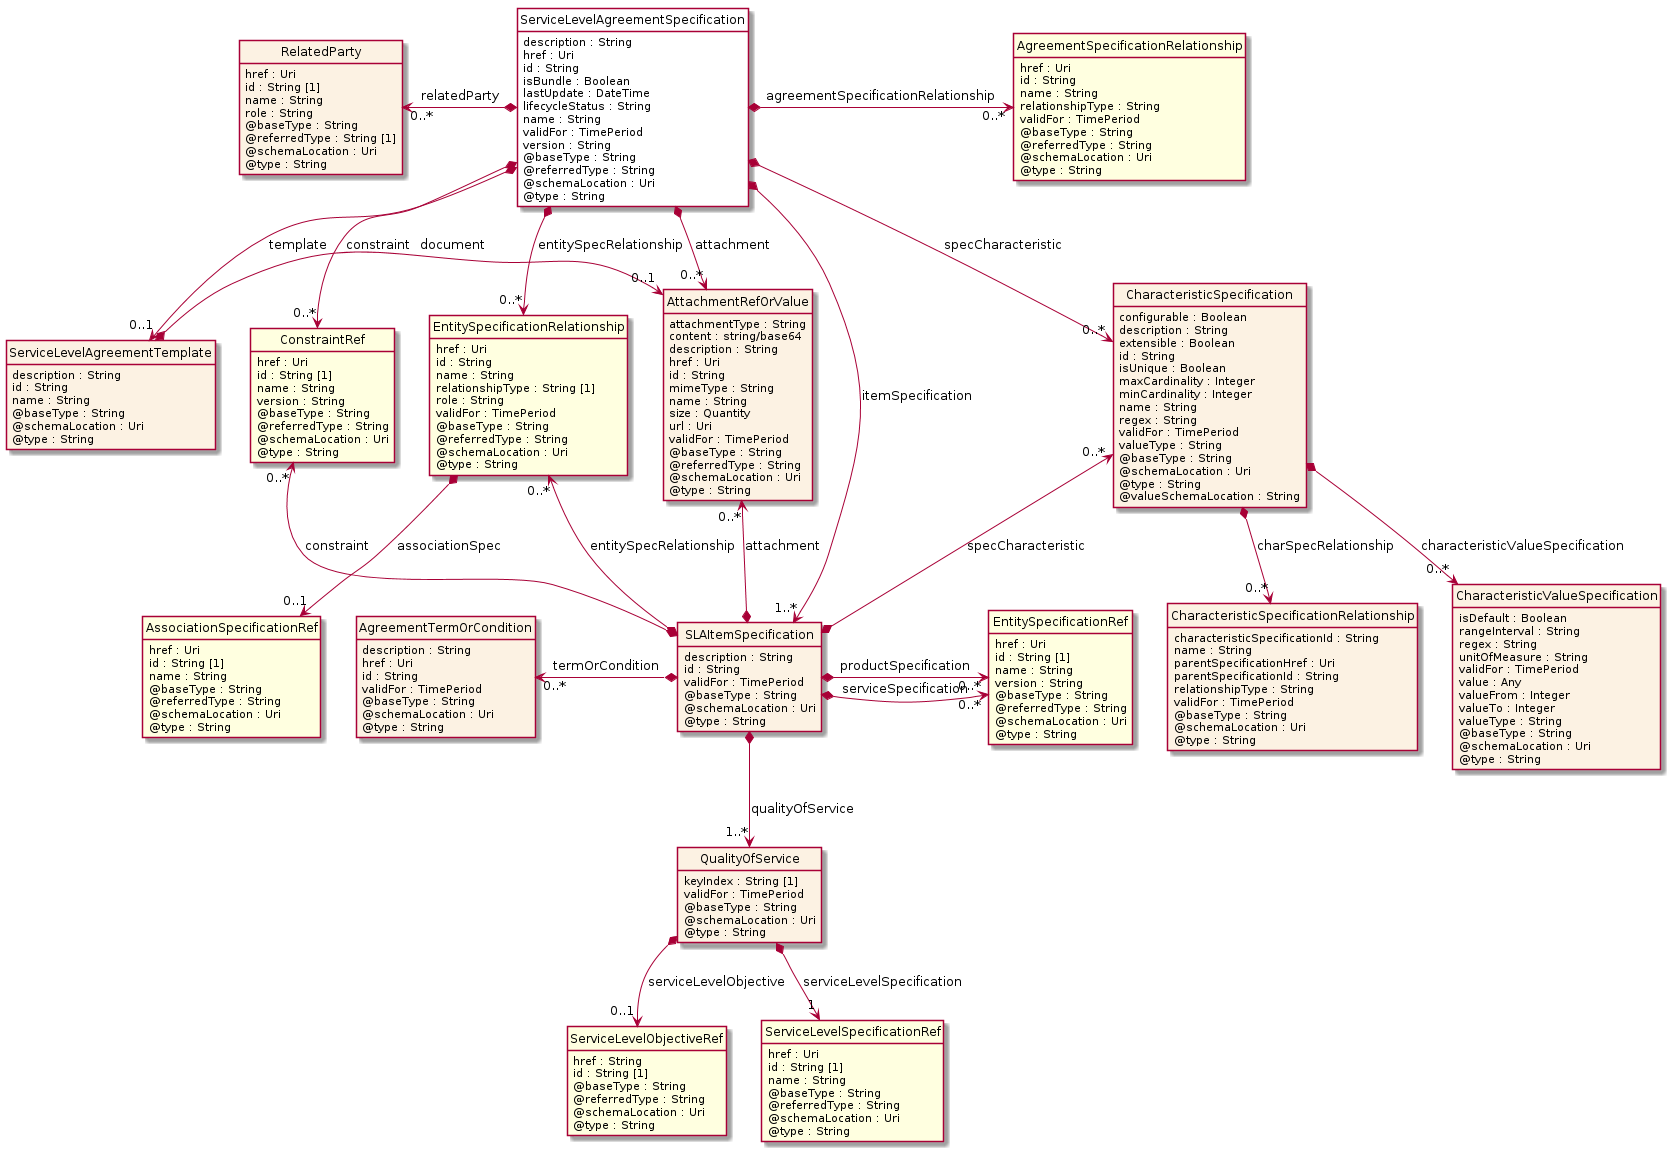

The diagram above was rendered by PlantUML. Its source (embedded in the PNG):
@startuml
hide circle
hide methods
hide stereotype
show <<Enumeration>> stereotype
skinparam class {
   BackgroundColor<<Enumeration>> #E6F5F7
   BackgroundColor<<Ref>> #FFFFE0
   BackgroundColor<<Pivot>> #FFFFFFF
   BackgroundColor<<SimpleType>> #E2F0DA
   BackgroundColor #FCF2E3
}

class ServiceLevelAgreementSpecification <<Pivot>> {
    description : String
    href : Uri
    id : String
    isBundle : Boolean
    lastUpdate : DateTime
    lifecycleStatus : String
    name : String
    validFor : TimePeriod
    version : String
    @baseType : String
    @referredType : String
    @schemaLocation : Uri
    @type : String
}

class ServiceLevelAgreementTemplate  {
    description : String
    id : String
    name : String
    @baseType : String
    @schemaLocation : Uri
    @type : String
}

class AttachmentRefOrValue  {
    attachmentType : String
    content : string/base64
    description : String
    href : Uri
    id : String
    mimeType : String
    name : String
    size : Quantity
    url : Uri
    validFor : TimePeriod
    @baseType : String
    @referredType : String
    @schemaLocation : Uri
    @type : String
}

class AgreementSpecificationRelationship  <<Ref>> {
    href : Uri
    id : String
    name : String
    relationshipType : String
    validFor : TimePeriod
    @baseType : String
    @referredType : String
    @schemaLocation : Uri
    @type : String
}

class CharacteristicSpecification  {
    configurable : Boolean
    description : String
    extensible : Boolean
    id : String
    isUnique : Boolean
    maxCardinality : Integer
    minCardinality : Integer
    name : String
    regex : String
    validFor : TimePeriod
    valueType : String
    @baseType : String
    @schemaLocation : Uri
    @type : String
    @valueSchemaLocation : String
}

class CharacteristicSpecificationRelationship  {
    characteristicSpecificationId : String
    name : String
    parentSpecificationHref : Uri
    parentSpecificationId : String
    relationshipType : String
    validFor : TimePeriod
    @baseType : String
    @schemaLocation : Uri
    @type : String
}

class CharacteristicValueSpecification  {
    isDefault : Boolean
    rangeInterval : String
    regex : String
    unitOfMeasure : String
    validFor : TimePeriod
    value : Any
    valueFrom : Integer
    valueTo : Integer
    valueType : String
    @baseType : String
    @schemaLocation : Uri
    @type : String
}

class EntitySpecificationRelationship  <<Ref>> {
    href : Uri
    id : String
    name : String
    relationshipType : String [1]
    role : String
    validFor : TimePeriod
    @baseType : String
    @referredType : String
    @schemaLocation : Uri
    @type : String
}

class AssociationSpecificationRef  <<Ref>> {
    href : Uri
    id : String [1]
    name : String
    @baseType : String
    @referredType : String
    @schemaLocation : Uri
    @type : String
}

class RelatedParty  {
    href : Uri
    id : String [1]
    name : String
    role : String
    @baseType : String
    @referredType : String [1]
    @schemaLocation : Uri
    @type : String
}

class ConstraintRef  <<Ref>> {
    href : Uri
    id : String [1]
    name : String
    version : String
    @baseType : String
    @referredType : String
    @schemaLocation : Uri
    @type : String
}

class SLAItemSpecification  {
    description : String
    id : String
    validFor : TimePeriod
    @baseType : String
    @schemaLocation : Uri
    @type : String
}

class AgreementTermOrCondition  {
    description : String
    href : Uri
    id : String
    validFor : TimePeriod
    @baseType : String
    @schemaLocation : Uri
    @type : String
}

class EntitySpecificationRef  <<Ref>> {
    href : Uri
    id : String [1]
    name : String
    version : String
    @baseType : String
    @referredType : String
    @schemaLocation : Uri
    @type : String
}

class QualityOfService  {
    keyIndex : String [1]
    validFor : TimePeriod
    @baseType : String
    @schemaLocation : Uri
    @type : String
}

class ServiceLevelObjectiveRef  <<Ref>> {
    href : String
    id : String [1]
    @baseType : String
    @referredType : String
    @schemaLocation : Uri
    @type : String
}

class ServiceLevelSpecificationRef  <<Ref>> {
    href : Uri
    id : String [1]
    name : String
    @baseType : String
    @referredType : String
    @schemaLocation : Uri
    @type : String
}

ServiceLevelAgreementSpecification *-->  "0..*" ConstraintRef : constraint

ServiceLevelAgreementSpecification *-->  "0..1" ServiceLevelAgreementTemplate : template

ServiceLevelAgreementSpecification *-->  "0..*" AttachmentRefOrValue : attachment

ServiceLevelAgreementSpecification *-->  "0..*" EntitySpecificationRelationship : entitySpecRelationship

ServiceLevelAgreementSpecification *-->  "0..*" CharacteristicSpecification : specCharacteristic

ServiceLevelAgreementSpecification *-->  "1..*" SLAItemSpecification : itemSpecification

ServiceLevelAgreementTemplate *-right-> "0..1" AttachmentRefOrValue : document

ConstraintRef "0..*" <--* SLAItemSpecification : constraint

EntitySpecificationRelationship "0..*" <--* SLAItemSpecification : entitySpecRelationship

CharacteristicSpecification "0..*" <--* SLAItemSpecification : specCharacteristic

AttachmentRefOrValue "0..*" <--* SLAItemSpecification : attachment

RelatedParty "0..*" <-left-* ServiceLevelAgreementSpecification : relatedParty

ServiceLevelAgreementSpecification *-right-> "0..*" AgreementSpecificationRelationship : agreementSpecificationRelationship

AgreementTermOrCondition "0..*" <-left-* SLAItemSpecification : termOrCondition

SLAItemSpecification *-right-> "0..*" EntitySpecificationRef : serviceSpecification

SLAItemSpecification *-right-> "0..*" EntitySpecificationRef : productSpecification

SLAItemSpecification *-->  "1..*" QualityOfService : qualityOfService

CharacteristicSpecification *-->  "0..*" CharacteristicSpecificationRelationship : charSpecRelationship

CharacteristicSpecification *-->  "0..*" CharacteristicValueSpecification : characteristicValueSpecification

QualityOfService *-->  "1" ServiceLevelSpecificationRef : serviceLevelSpecification

QualityOfService *-->  "0..1" ServiceLevelObjectiveRef : serviceLevelObjective

EntitySpecificationRelationship *-->  "0..1" AssociationSpecificationRef : associationSpec

@enduml